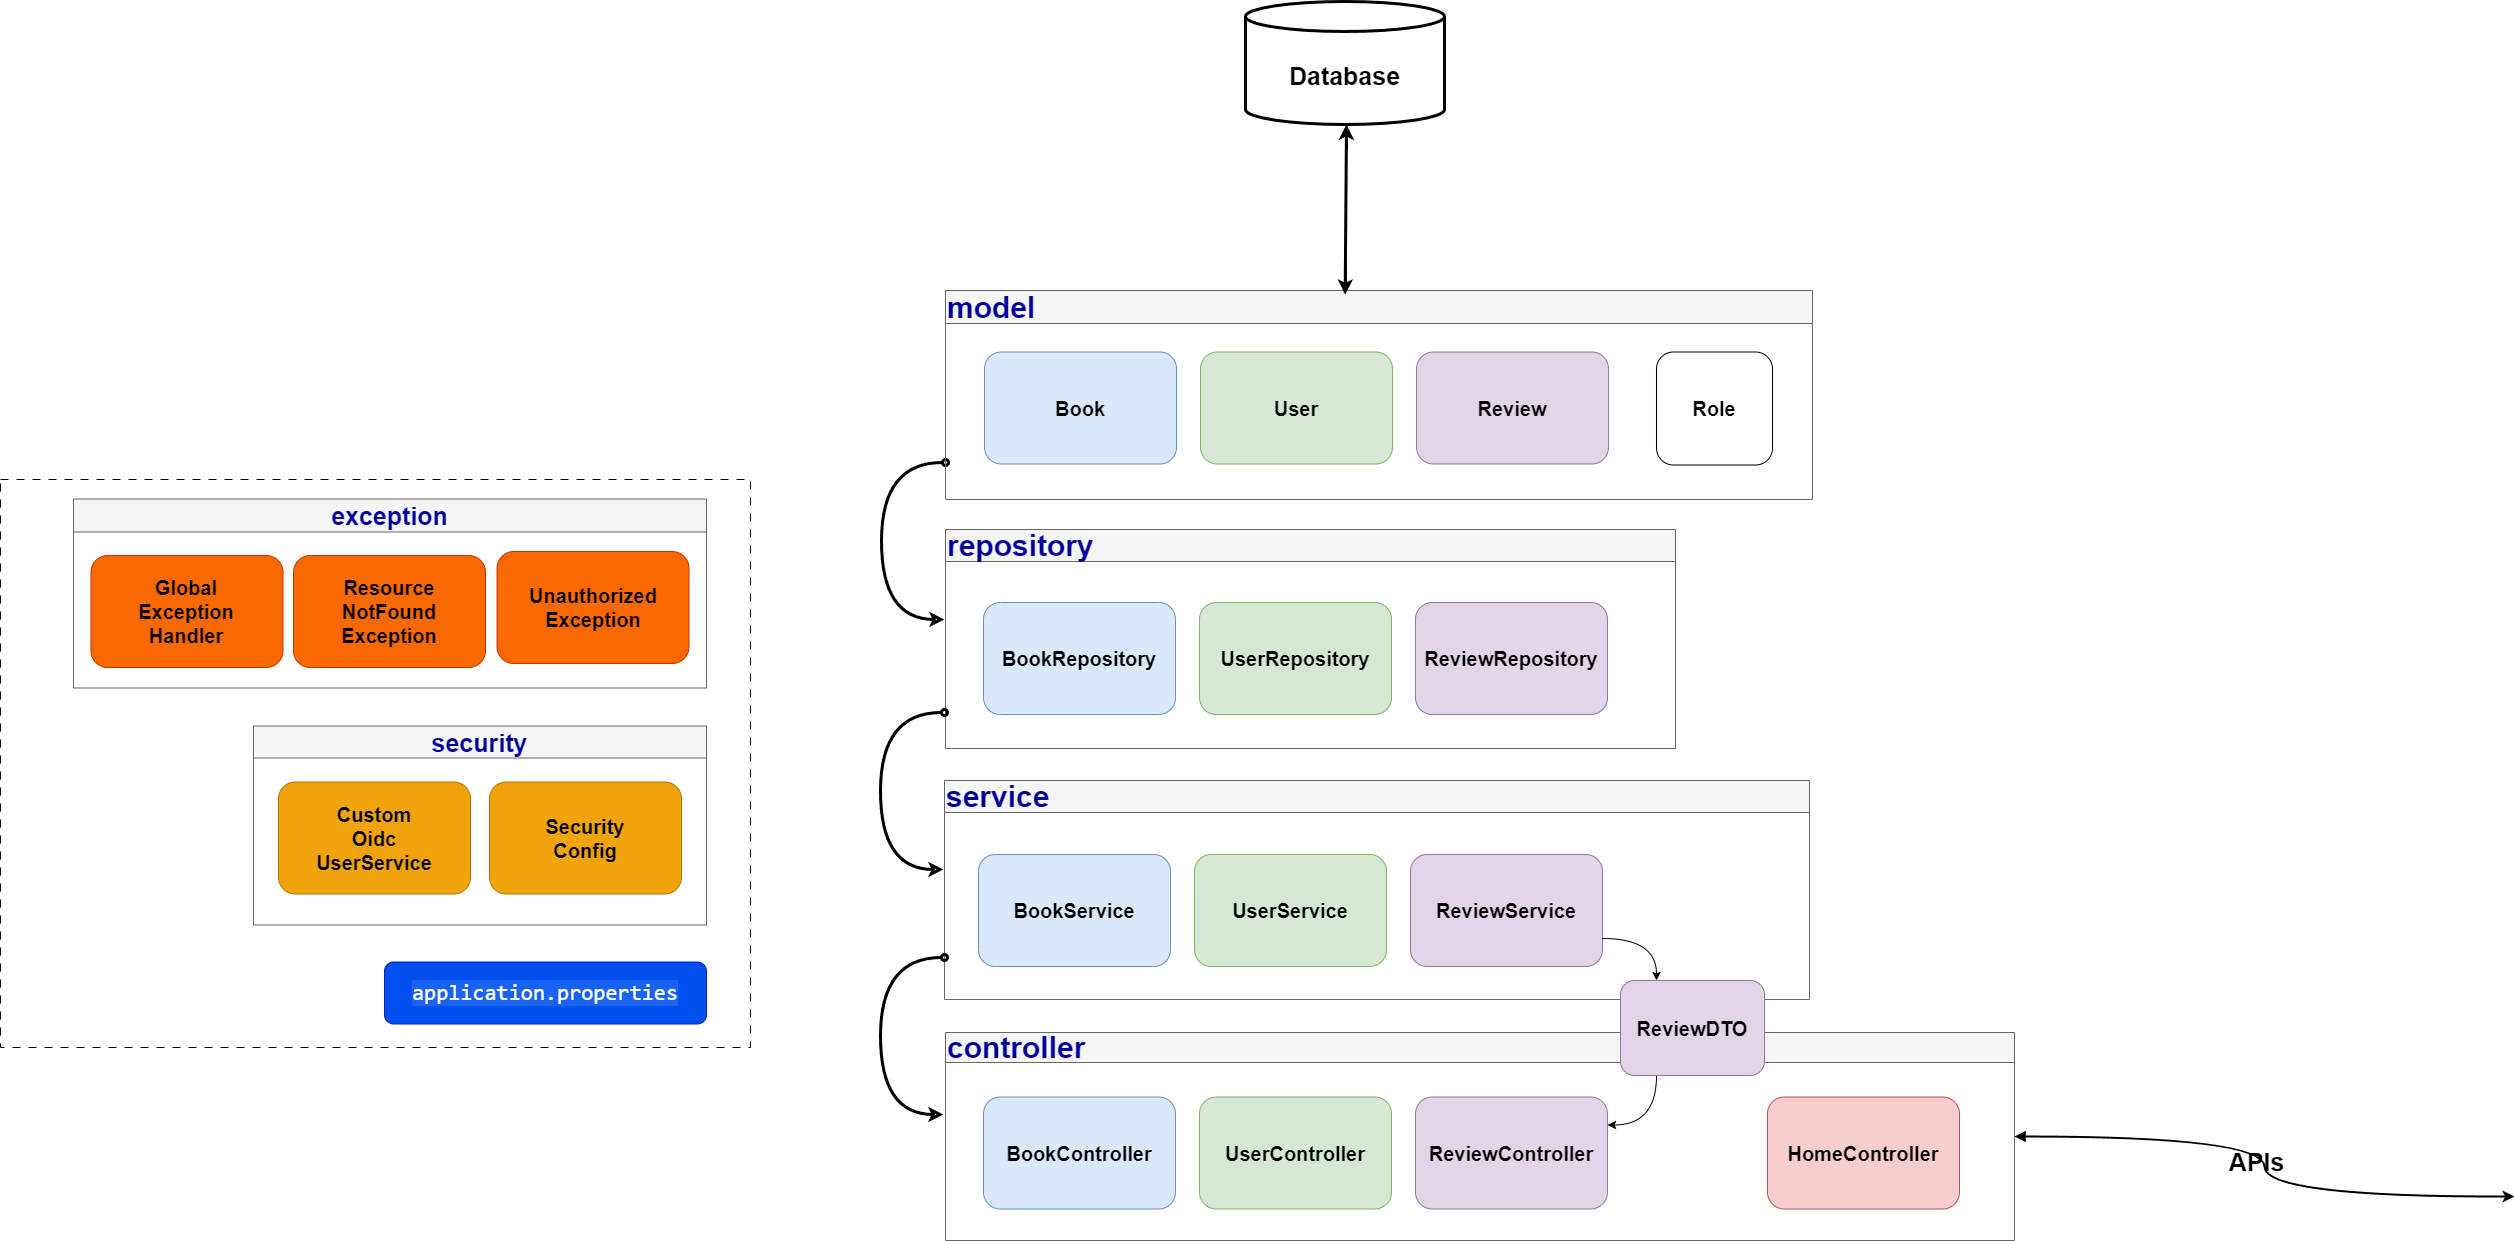

The diagram above was exported from draw.io. Its source (the exported page's mxGraphModel, read from the mxfile embedded in the PNG):
<mxGraphModel dx="5239" dy="4183" grid="0" gridSize="10" guides="1" tooltips="1" connect="1" arrows="1" fold="1" page="1" pageScale="1" pageWidth="827" pageHeight="1169" math="0" shadow="0">
  <root>
    <mxCell id="0" />
    <mxCell id="1" parent="0" />
    <mxCell id="OH5ToiF90zrZ18e4h5V--90" style="edgeStyle=orthogonalEdgeStyle;curved=1;rounded=0;orthogonalLoop=1;jettySize=auto;html=1;startArrow=block;startFill=1;strokeWidth=2;" edge="1" parent="1" source="OH5ToiF90zrZ18e4h5V--2">
      <mxGeometry relative="1" as="geometry">
        <mxPoint x="1543" y="-23" as="targetPoint" />
      </mxGeometry>
    </mxCell>
    <mxCell id="OH5ToiF90zrZ18e4h5V--2" value="&lt;font color=&quot;#000099&quot; style=&quot;font-size: 30px;&quot;&gt;controller&lt;/font&gt;" style="swimlane;whiteSpace=wrap;html=1;startSize=30;align=left;fillColor=#f5f5f5;fontColor=#333333;strokeColor=#666666;" vertex="1" parent="1">
      <mxGeometry x="-26" y="-187" width="1069" height="208" as="geometry" />
    </mxCell>
    <mxCell id="OH5ToiF90zrZ18e4h5V--89" value="&lt;span style=&quot;font-size: 20px; font-weight: 700;&quot;&gt;HomeController&lt;/span&gt;" style="rounded=1;whiteSpace=wrap;html=1;fillColor=#f8cecc;strokeColor=#b85450;" vertex="1" parent="OH5ToiF90zrZ18e4h5V--2">
      <mxGeometry x="822" y="64.5" width="192" height="112" as="geometry" />
    </mxCell>
    <mxCell id="OH5ToiF90zrZ18e4h5V--113" value="&lt;span style=&quot;font-size: 20px; font-weight: 700;&quot;&gt;ReviewController&lt;/span&gt;" style="rounded=1;whiteSpace=wrap;html=1;fillColor=#e1d5e7;strokeColor=#9673a6;" vertex="1" parent="OH5ToiF90zrZ18e4h5V--2">
      <mxGeometry x="470" y="64.5" width="192" height="112" as="geometry" />
    </mxCell>
    <mxCell id="OH5ToiF90zrZ18e4h5V--114" value="&lt;span style=&quot;font-size: 20px; font-weight: 700;&quot;&gt;UserController&lt;/span&gt;" style="rounded=1;whiteSpace=wrap;html=1;fillColor=#d5e8d4;strokeColor=#82b366;" vertex="1" parent="OH5ToiF90zrZ18e4h5V--2">
      <mxGeometry x="254" y="64.5" width="192" height="112" as="geometry" />
    </mxCell>
    <mxCell id="OH5ToiF90zrZ18e4h5V--115" value="&lt;div&gt;&lt;span style=&quot;font-size: 20px; font-weight: 700;&quot;&gt;BookController&lt;/span&gt;&lt;br&gt;&lt;/div&gt;" style="rounded=1;whiteSpace=wrap;html=1;fillColor=#dae8fc;strokeColor=#6c8ebf;" vertex="1" parent="OH5ToiF90zrZ18e4h5V--2">
      <mxGeometry x="38" y="64.5" width="192" height="112" as="geometry" />
    </mxCell>
    <mxCell id="OH5ToiF90zrZ18e4h5V--55" style="edgeStyle=orthogonalEdgeStyle;curved=1;rounded=0;orthogonalLoop=1;jettySize=auto;html=1;exitX=0;exitY=0.25;exitDx=0;exitDy=0;entryX=0;entryY=0.75;entryDx=0;entryDy=0;strokeWidth=3;startArrow=classic;startFill=0;endArrow=oval;endFill=0;" edge="1" parent="1">
      <mxGeometry relative="1" as="geometry">
        <mxPoint x="-27" y="-600" as="sourcePoint" />
        <mxPoint x="-26.000000000000455" y="-757" as="targetPoint" />
        <Array as="points">
          <mxPoint x="-90" y="-600.75" />
          <mxPoint x="-90" y="-756.75" />
        </Array>
      </mxGeometry>
    </mxCell>
    <mxCell id="OH5ToiF90zrZ18e4h5V--9" value="&lt;font color=&quot;#000099&quot; style=&quot;font-size: 30px;&quot;&gt;repository&lt;/font&gt;" style="swimlane;whiteSpace=wrap;html=1;startSize=32;align=left;fillColor=#f5f5f5;fontColor=#333333;strokeColor=#666666;" vertex="1" parent="1">
      <mxGeometry x="-26" y="-690" width="730" height="219" as="geometry" />
    </mxCell>
    <mxCell id="OH5ToiF90zrZ18e4h5V--74" value="&lt;div&gt;&lt;span style=&quot;font-size: 20px; font-weight: 700;&quot;&gt;BookRepository&lt;/span&gt;&lt;br&gt;&lt;/div&gt;" style="rounded=1;whiteSpace=wrap;html=1;fillColor=#dae8fc;strokeColor=#6c8ebf;" vertex="1" parent="OH5ToiF90zrZ18e4h5V--9">
      <mxGeometry x="38" y="73" width="192" height="112" as="geometry" />
    </mxCell>
    <mxCell id="OH5ToiF90zrZ18e4h5V--75" value="&lt;span style=&quot;font-size: 20px; font-weight: 700;&quot;&gt;UserRepository&lt;/span&gt;" style="rounded=1;whiteSpace=wrap;html=1;fillColor=#d5e8d4;strokeColor=#82b366;" vertex="1" parent="OH5ToiF90zrZ18e4h5V--9">
      <mxGeometry x="254" y="73" width="192" height="112" as="geometry" />
    </mxCell>
    <mxCell id="OH5ToiF90zrZ18e4h5V--76" value="&lt;span style=&quot;font-size: 20px; font-weight: 700;&quot;&gt;ReviewRepository&lt;/span&gt;" style="rounded=1;whiteSpace=wrap;html=1;fillColor=#e1d5e7;strokeColor=#9673a6;" vertex="1" parent="OH5ToiF90zrZ18e4h5V--9">
      <mxGeometry x="470" y="73" width="192" height="112" as="geometry" />
    </mxCell>
    <mxCell id="OH5ToiF90zrZ18e4h5V--40" value="&lt;font color=&quot;#000099&quot; style=&quot;font-size: 30px;&quot;&gt;service&lt;/font&gt;" style="swimlane;whiteSpace=wrap;html=1;startSize=32;align=left;fillColor=#f5f5f5;fontColor=#333333;strokeColor=#666666;" vertex="1" parent="1">
      <mxGeometry x="-27" y="-439" width="865" height="219" as="geometry" />
    </mxCell>
    <mxCell id="OH5ToiF90zrZ18e4h5V--83" value="&lt;div&gt;&lt;span style=&quot;font-size: 20px; font-weight: 700;&quot;&gt;BookService&lt;/span&gt;&lt;br&gt;&lt;/div&gt;" style="rounded=1;whiteSpace=wrap;html=1;fillColor=#dae8fc;strokeColor=#6c8ebf;" vertex="1" parent="OH5ToiF90zrZ18e4h5V--40">
      <mxGeometry x="34" y="74" width="192" height="112" as="geometry" />
    </mxCell>
    <mxCell id="OH5ToiF90zrZ18e4h5V--84" value="&lt;span style=&quot;font-size: 20px; font-weight: 700;&quot;&gt;UserService&lt;/span&gt;" style="rounded=1;whiteSpace=wrap;html=1;fillColor=#d5e8d4;strokeColor=#82b366;" vertex="1" parent="OH5ToiF90zrZ18e4h5V--40">
      <mxGeometry x="250" y="74" width="192" height="112" as="geometry" />
    </mxCell>
    <mxCell id="OH5ToiF90zrZ18e4h5V--85" value="&lt;span style=&quot;font-size: 20px; font-weight: 700;&quot;&gt;ReviewService&lt;/span&gt;" style="rounded=1;whiteSpace=wrap;html=1;fillColor=#e1d5e7;strokeColor=#9673a6;" vertex="1" parent="OH5ToiF90zrZ18e4h5V--40">
      <mxGeometry x="466" y="74" width="192" height="112" as="geometry" />
    </mxCell>
    <mxCell id="OH5ToiF90zrZ18e4h5V--61" value="&lt;font color=&quot;#000099&quot; style=&quot;font-size: 30px;&quot;&gt;model&lt;/font&gt;" style="swimlane;whiteSpace=wrap;html=1;startSize=33;align=left;fillColor=#f5f5f5;fontColor=#333333;strokeColor=#666666;" vertex="1" parent="1">
      <mxGeometry x="-26" y="-929" width="867" height="209" as="geometry" />
    </mxCell>
    <mxCell id="OH5ToiF90zrZ18e4h5V--80" value="&lt;div&gt;&lt;span style=&quot;font-size: 20px; font-weight: 700;&quot;&gt;Book&lt;/span&gt;&lt;br&gt;&lt;/div&gt;" style="rounded=1;whiteSpace=wrap;html=1;fillColor=#dae8fc;strokeColor=#6c8ebf;" vertex="1" parent="OH5ToiF90zrZ18e4h5V--61">
      <mxGeometry x="39" y="61.5" width="192" height="112" as="geometry" />
    </mxCell>
    <mxCell id="OH5ToiF90zrZ18e4h5V--81" value="&lt;span style=&quot;font-size: 20px; font-weight: 700;&quot;&gt;User&lt;/span&gt;" style="rounded=1;whiteSpace=wrap;html=1;fillColor=#d5e8d4;strokeColor=#82b366;" vertex="1" parent="OH5ToiF90zrZ18e4h5V--61">
      <mxGeometry x="255" y="61.5" width="192" height="112" as="geometry" />
    </mxCell>
    <mxCell id="OH5ToiF90zrZ18e4h5V--82" value="&lt;span style=&quot;font-size: 20px; font-weight: 700;&quot;&gt;Review&lt;/span&gt;" style="rounded=1;whiteSpace=wrap;html=1;fillColor=#e1d5e7;strokeColor=#9673a6;" vertex="1" parent="OH5ToiF90zrZ18e4h5V--61">
      <mxGeometry x="471" y="61.5" width="192" height="112" as="geometry" />
    </mxCell>
    <mxCell id="OH5ToiF90zrZ18e4h5V--100" value="&lt;span style=&quot;font-size: 20px; font-weight: 700;&quot;&gt;Role&lt;/span&gt;" style="rounded=1;whiteSpace=wrap;html=1;" vertex="1" parent="OH5ToiF90zrZ18e4h5V--61">
      <mxGeometry x="711" y="61.5" width="116" height="113" as="geometry" />
    </mxCell>
    <mxCell id="OH5ToiF90zrZ18e4h5V--70" value="&lt;font style=&quot;font-size: 25px;&quot;&gt;&lt;b&gt;Database&lt;/b&gt;&lt;/font&gt;" style="shape=cylinder3;whiteSpace=wrap;html=1;boundedLbl=1;backgroundOutline=1;size=15;strokeWidth=3;" vertex="1" parent="1">
      <mxGeometry x="274" y="-1218" width="199" height="123" as="geometry" />
    </mxCell>
    <mxCell id="OH5ToiF90zrZ18e4h5V--71" value="" style="endArrow=classic;startArrow=classic;html=1;rounded=0;curved=1;exitX=0.461;exitY=0.02;exitDx=0;exitDy=0;exitPerimeter=0;strokeWidth=3;" edge="1" parent="1" source="OH5ToiF90zrZ18e4h5V--61">
      <mxGeometry width="50" height="50" relative="1" as="geometry">
        <mxPoint x="386.9630000000002" y="-939.5819999999999" as="sourcePoint" />
        <mxPoint x="375" y="-1095" as="targetPoint" />
      </mxGeometry>
    </mxCell>
    <mxCell id="OH5ToiF90zrZ18e4h5V--104" value="" style="group" vertex="1" connectable="0" parent="1">
      <mxGeometry x="-971" y="-740" width="750" height="568" as="geometry" />
    </mxCell>
    <mxCell id="OH5ToiF90zrZ18e4h5V--103" value="" style="rounded=0;whiteSpace=wrap;html=1;dashed=1;dashPattern=8 8;" vertex="1" parent="OH5ToiF90zrZ18e4h5V--104">
      <mxGeometry width="750" height="568" as="geometry" />
    </mxCell>
    <mxCell id="OH5ToiF90zrZ18e4h5V--33" value="&lt;font style=&quot;font-size: 25px;&quot; color=&quot;#000099&quot;&gt;exception&lt;/font&gt;" style="swimlane;whiteSpace=wrap;html=1;startSize=33;fillColor=#f5f5f5;fontColor=#333333;strokeColor=#666666;" vertex="1" parent="OH5ToiF90zrZ18e4h5V--104">
      <mxGeometry x="73" y="19.5" width="633" height="189" as="geometry" />
    </mxCell>
    <mxCell id="OH5ToiF90zrZ18e4h5V--91" value="&lt;div style=&quot;font-size: 20px;&quot;&gt;&lt;span style=&quot;font-weight: 700;&quot;&gt;&lt;font style=&quot;font-size: 20px;&quot;&gt;Unauthorized&lt;/font&gt;&lt;/span&gt;&lt;/div&gt;&lt;div style=&quot;font-size: 20px;&quot;&gt;&lt;span style=&quot;font-weight: 700;&quot;&gt;&lt;font style=&quot;font-size: 20px;&quot;&gt;Exception&lt;/font&gt;&lt;/span&gt;&lt;br&gt;&lt;/div&gt;" style="rounded=1;whiteSpace=wrap;html=1;fillColor=#fa6800;strokeColor=#C73500;fontColor=#000000;" vertex="1" parent="OH5ToiF90zrZ18e4h5V--33">
      <mxGeometry x="423.5" y="52.5" width="192" height="112" as="geometry" />
    </mxCell>
    <mxCell id="OH5ToiF90zrZ18e4h5V--92" value="&lt;div style=&quot;font-size: 20px;&quot;&gt;&lt;span style=&quot;font-weight: 700;&quot;&gt;Resource&lt;/span&gt;&lt;/div&gt;&lt;div style=&quot;font-size: 20px;&quot;&gt;&lt;span style=&quot;font-weight: 700;&quot;&gt;NotFound&lt;/span&gt;&lt;/div&gt;&lt;div style=&quot;font-size: 20px;&quot;&gt;&lt;span style=&quot;font-weight: 700;&quot;&gt;Exception&lt;/span&gt;&lt;br&gt;&lt;/div&gt;" style="rounded=1;whiteSpace=wrap;html=1;fillColor=#fa6800;strokeColor=#C73500;fontColor=#000000;" vertex="1" parent="OH5ToiF90zrZ18e4h5V--33">
      <mxGeometry x="220" y="56.5" width="192" height="112" as="geometry" />
    </mxCell>
    <mxCell id="OH5ToiF90zrZ18e4h5V--93" value="&lt;div style=&quot;font-size: 20px;&quot;&gt;&lt;span style=&quot;font-size: 20px; font-weight: 700;&quot;&gt;Global&lt;/span&gt;&lt;/div&gt;&lt;div style=&quot;font-size: 20px;&quot;&gt;&lt;span style=&quot;font-size: 20px; font-weight: 700;&quot;&gt;Exception&lt;/span&gt;&lt;/div&gt;&lt;div style=&quot;font-size: 20px;&quot;&gt;&lt;span style=&quot;font-size: 20px; font-weight: 700;&quot;&gt;Handler&lt;/span&gt;&lt;br style=&quot;font-size: 20px;&quot;&gt;&lt;/div&gt;" style="rounded=1;whiteSpace=wrap;html=1;fillColor=#fa6800;strokeColor=#C73500;fontSize=20;fontColor=#000000;" vertex="1" parent="OH5ToiF90zrZ18e4h5V--33">
      <mxGeometry x="17.5" y="56.5" width="192" height="112" as="geometry" />
    </mxCell>
    <mxCell id="OH5ToiF90zrZ18e4h5V--44" value="&lt;font color=&quot;#000099&quot; style=&quot;font-size: 25px;&quot;&gt;security&lt;/font&gt;" style="swimlane;whiteSpace=wrap;html=1;startSize=32;fillColor=#f5f5f5;fontColor=#333333;strokeColor=#666666;" vertex="1" parent="OH5ToiF90zrZ18e4h5V--104">
      <mxGeometry x="253" y="246.5" width="453" height="199" as="geometry" />
    </mxCell>
    <mxCell id="OH5ToiF90zrZ18e4h5V--94" value="&lt;div&gt;&lt;span style=&quot;font-weight: 700;&quot;&gt;&lt;font style=&quot;font-size: 20px;&quot;&gt;Custom&lt;/font&gt;&lt;/span&gt;&lt;/div&gt;&lt;div&gt;&lt;span style=&quot;font-weight: 700;&quot;&gt;&lt;font style=&quot;font-size: 20px;&quot;&gt;Oidc&lt;/font&gt;&lt;/span&gt;&lt;/div&gt;&lt;div&gt;&lt;span style=&quot;font-weight: 700;&quot;&gt;&lt;font style=&quot;font-size: 20px;&quot;&gt;UserService&lt;/font&gt;&lt;/span&gt;&lt;br&gt;&lt;/div&gt;" style="rounded=1;whiteSpace=wrap;html=1;fillColor=#f0a30a;strokeColor=#BD7000;fontColor=#000000;" vertex="1" parent="OH5ToiF90zrZ18e4h5V--44">
      <mxGeometry x="25" y="56" width="192" height="112" as="geometry" />
    </mxCell>
    <mxCell id="OH5ToiF90zrZ18e4h5V--97" value="&lt;div&gt;&lt;span style=&quot;font-weight: 700;&quot;&gt;&lt;font style=&quot;font-size: 20px;&quot;&gt;Security&lt;/font&gt;&lt;/span&gt;&lt;/div&gt;&lt;div&gt;&lt;span style=&quot;font-weight: 700;&quot;&gt;&lt;font style=&quot;font-size: 20px;&quot;&gt;Config&lt;/font&gt;&lt;/span&gt;&lt;br&gt;&lt;/div&gt;" style="rounded=1;whiteSpace=wrap;html=1;fillColor=#f0a30a;strokeColor=#BD7000;fontColor=#000000;" vertex="1" parent="OH5ToiF90zrZ18e4h5V--44">
      <mxGeometry x="236" y="56" width="192" height="112" as="geometry" />
    </mxCell>
    <mxCell id="OH5ToiF90zrZ18e4h5V--96" value="&lt;div style=&quot;font-size: 22px;&quot;&gt;&lt;span style=&quot;font-family: Consolas, &amp;quot;Courier New&amp;quot;, monospace; text-align: start; background-color: rgba(255, 255, 255, 0.1); font-size: 22px;&quot;&gt;application.properties&lt;/span&gt;&lt;br style=&quot;font-size: 22px;&quot;&gt;&lt;/div&gt;" style="rounded=1;whiteSpace=wrap;html=1;fillColor=#0050ef;strokeColor=#001DBC;fontColor=#ffffff;fontSize=22;" vertex="1" parent="OH5ToiF90zrZ18e4h5V--104">
      <mxGeometry x="384" y="482.5" width="322" height="62" as="geometry" />
    </mxCell>
    <mxCell id="OH5ToiF90zrZ18e4h5V--105" value="&lt;font style=&quot;font-size: 25px;&quot;&gt;&lt;b&gt;APIs&lt;/b&gt;&lt;/font&gt;" style="text;html=1;align=center;verticalAlign=middle;resizable=0;points=[];autosize=1;strokeColor=none;fillColor=none;" vertex="1" parent="1">
      <mxGeometry x="1248" y="-79" width="74" height="42" as="geometry" />
    </mxCell>
    <mxCell id="OH5ToiF90zrZ18e4h5V--120" style="edgeStyle=orthogonalEdgeStyle;curved=1;rounded=0;orthogonalLoop=1;jettySize=auto;html=1;exitX=0.25;exitY=1;exitDx=0;exitDy=0;entryX=1;entryY=0.25;entryDx=0;entryDy=0;" edge="1" parent="1" source="OH5ToiF90zrZ18e4h5V--95" target="OH5ToiF90zrZ18e4h5V--113">
      <mxGeometry relative="1" as="geometry" />
    </mxCell>
    <mxCell id="OH5ToiF90zrZ18e4h5V--95" value="&lt;div&gt;&lt;span style=&quot;font-size: 20px; font-weight: 700;&quot;&gt;ReviewDTO&lt;/span&gt;&lt;br&gt;&lt;/div&gt;" style="rounded=1;whiteSpace=wrap;html=1;fillColor=#e1d5e7;strokeColor=#9673a6;" vertex="1" parent="1">
      <mxGeometry x="649" y="-239" width="144" height="95" as="geometry" />
    </mxCell>
    <mxCell id="OH5ToiF90zrZ18e4h5V--116" style="edgeStyle=orthogonalEdgeStyle;curved=1;rounded=0;orthogonalLoop=1;jettySize=auto;html=1;exitX=0;exitY=0.25;exitDx=0;exitDy=0;entryX=0;entryY=0.75;entryDx=0;entryDy=0;strokeWidth=3;startArrow=classic;startFill=0;endArrow=oval;endFill=0;" edge="1" parent="1">
      <mxGeometry relative="1" as="geometry">
        <mxPoint x="-28" y="-350" as="sourcePoint" />
        <mxPoint x="-27.000000000000455" y="-507" as="targetPoint" />
        <Array as="points">
          <mxPoint x="-91" y="-350.75" />
          <mxPoint x="-91" y="-506.75" />
        </Array>
      </mxGeometry>
    </mxCell>
    <mxCell id="OH5ToiF90zrZ18e4h5V--119" style="edgeStyle=orthogonalEdgeStyle;curved=1;rounded=0;orthogonalLoop=1;jettySize=auto;html=1;exitX=1;exitY=0.75;exitDx=0;exitDy=0;entryX=0.25;entryY=0;entryDx=0;entryDy=0;" edge="1" parent="1" source="OH5ToiF90zrZ18e4h5V--85" target="OH5ToiF90zrZ18e4h5V--95">
      <mxGeometry relative="1" as="geometry" />
    </mxCell>
    <mxCell id="OH5ToiF90zrZ18e4h5V--121" style="edgeStyle=orthogonalEdgeStyle;curved=1;rounded=0;orthogonalLoop=1;jettySize=auto;html=1;exitX=0;exitY=0.25;exitDx=0;exitDy=0;entryX=0;entryY=0.75;entryDx=0;entryDy=0;strokeWidth=3;startArrow=classic;startFill=0;endArrow=oval;endFill=0;" edge="1" parent="1">
      <mxGeometry relative="1" as="geometry">
        <mxPoint x="-28" y="-105" as="sourcePoint" />
        <mxPoint x="-27.000000000000455" y="-262" as="targetPoint" />
        <Array as="points">
          <mxPoint x="-91" y="-105.75" />
          <mxPoint x="-91" y="-261.75" />
        </Array>
      </mxGeometry>
    </mxCell>
  </root>
</mxGraphModel>